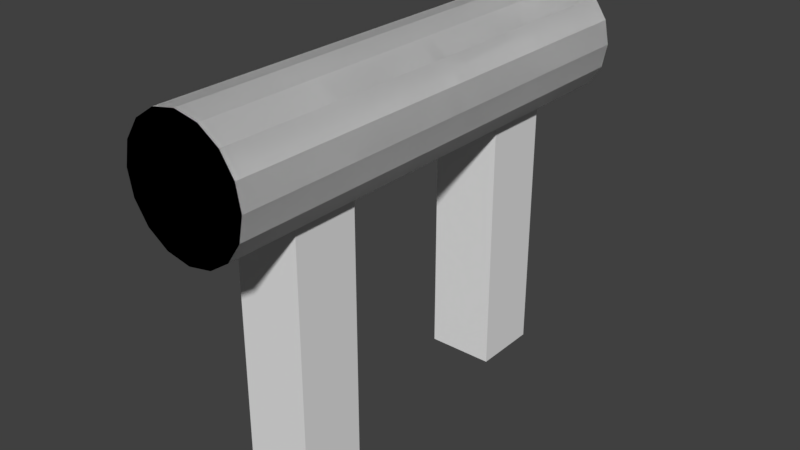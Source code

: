 # Source: throttle.blend  (saved by Blender 2.79.0; exported with 4.5.12 LTS)
import bpy
from mathutils import Matrix  # noqa: F401  (used for matrix-valued properties, if any)

bpy.ops.wm.read_factory_settings(use_empty=True)
scene = bpy.context.scene
scene.name = 'Scene'

# ---- collections
col_collection_1 = bpy.data.collections.new('Collection 1'); scene.collection.children.link(col_collection_1)

# ---- world
world_world = bpy.data.worlds.new('World'); scene.world = world_world
world_world.color = (0.05088, 0.05088, 0.05088)
world_world.use_sun_shadow = False
world_world.sun_shadow_jitter_overblur = 0.0
world_world.cycles.sampling_method = 'MANUAL'

# ---- meshes
me_cube_001 = bpy.data.meshes.new('Cube.001')
me_cube_001.from_pydata([(-0.5425, 1.57, -4.12), (-0.5425, 1.57, 1.547), (-0.5425, 2.655, -4.12), (-0.5425, 2.655, 1.547), (0.5425, 1.57, -4.12), (0.5425, 1.57, 1.547), (0.5425, 2.655, -4.12), (0.5425, 2.655, 1.547), (0.0, 3.886, 1.833), (0.0, -3.886, 1.833), (0.3827, 3.886, 1.757), (0.3827, -3.886, 1.757), (0.7071, 3.886, 1.54), (0.7071, -3.886, 1.54), (0.9239, 3.886, 1.215), (0.9239, -3.886, 1.215), (1.0, 3.886, 0.8328), (1.0, -3.886, 0.8328), (0.9239, 3.886, 0.4501), (0.9239, -3.886, 0.4501), (0.7071, 3.886, 0.1256), (0.7071, -3.886, 0.1256), (0.3827, 3.886, -0.09113), (0.3827, -3.886, -0.09113), (1.51e-07, 3.886, -0.1672), (1.51e-07, -3.886, -0.1672), (-0.3827, 3.886, -0.09113), (-0.3827, -3.886, -0.09113), (-0.7071, 3.886, 0.1256), (-0.7071, -3.886, 0.1256), (-0.9239, 3.886, 0.4501), (-0.9239, -3.886, 0.4501), (-1.0, 3.886, 0.8328), (-1.0, -3.886, 0.8328), (-0.9239, 3.886, 1.215), (-0.9239, -3.886, 1.215), (-0.7071, 3.886, 1.54), (-0.7071, -3.886, 1.54), (-0.3827, 3.886, 1.757), (-0.3827, -3.886, 1.757)], [], [(0, 1, 3, 2), (2, 3, 7, 6), (6, 7, 5, 4), (4, 5, 1, 0), (2, 6, 4, 0), (7, 3, 1, 5), (8, 9, 11, 10), (10, 11, 13, 12), (12, 13, 15, 14), (14, 15, 17, 16), (16, 17, 19, 18), (18, 19, 21, 20), (20, 21, 23, 22), (22, 23, 25, 24), (24, 25, 27, 26), (26, 27, 29, 28), (28, 29, 31, 30), (30, 31, 33, 32), (32, 33, 35, 34), (34, 35, 37, 36), (11, 9, 39, 37, 35, 33, 31, 29, 27, 25, 23, 21, 19, 17, 15, 13), (36, 37, 39, 38), (38, 39, 9, 8), (8, 10, 12, 14, 16, 18, 20, 22, 24, 26, 28, 30, 32, 34, 36, 38)])
me_cube_001.use_remesh_preserve_volume = False
me_cube_001.use_remesh_preserve_attributes = False
me_cube_001.use_mirror_vertex_groups = False
me_cube_001.update()

# ---- objects
ob_cube = bpy.data.objects.new('Cube', me_cube_001)

# ---- transforms, parenting, visibility, modifiers, constraints
ob_cube.location = (0.0, 0.0, -0.8328)
ob_cube.lineart.crease_threshold = 0.0
_m = ob_cube.modifiers.new('Mirror', 'MIRROR')
_m.use_axis = (False, True, False)

# ---- collection membership
col_collection_1.objects.link(ob_cube)

# ---- scene / render settings (as saved in the file)
scene.frame_start = 1; scene.frame_end = 250; scene.frame_set(1)
scene.render.engine = 'BLENDER_EEVEE_NEXT'
scene.render.resolution_percentage = 50
scene.render.dither_intensity = 0.0
scene.cycles.use_denoising = False
scene.cycles.samples = 128
scene.cycles.sampling_pattern = 'TABULATED_SOBOL'
scene.cycles.use_adaptive_sampling = False
scene.cycles.use_light_tree = False
scene.cycles.blur_glossy = 0.0
scene.cycles.sample_clamp_indirect = 0.0
scene.view_settings.view_transform = 'Standard'
bpy.context.view_layer.update()

# ---- added for rendering (the .blend has no active camera and no usable light): camera, sun
cam_auto = bpy.data.cameras.new('AutoCamera')
cam_auto.lens = 50.0
cam_auto.sensor_width = 36.0
cam_auto.clip_end = 1000.0
ob_auto_camera = bpy.data.objects.new('AutoCamera', cam_auto)
scene.collection.objects.link(ob_auto_camera)
ob_auto_camera.location = (9.24533, -11.0944, 5.41985)
ob_auto_camera.rotation_euler = (1.09748, -7.21219e-08, 0.694738)
scene.camera = ob_auto_camera
light_auto_sun = bpy.data.lights.new('AutoSun', 'SUN')
light_auto_sun.energy = 3.0
light_auto_sun.angle = 0.0523599
ob_auto_sun = bpy.data.objects.new('AutoSun', light_auto_sun)
scene.collection.objects.link(ob_auto_sun)
ob_auto_sun.rotation_euler = (0.872665, 0.174533, 0.523599)
bpy.context.view_layer.update()
